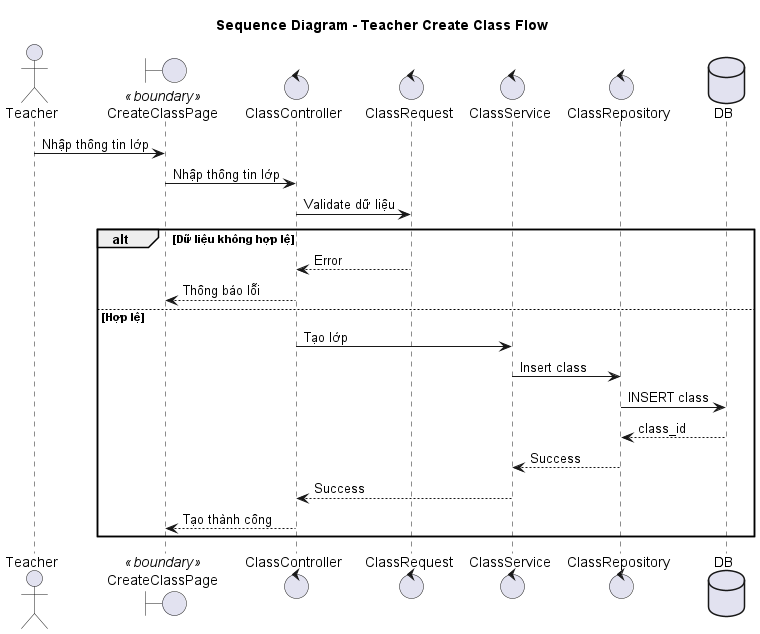

The diagram above was rendered by PlantUML. Its source (embedded in the PNG):
@startuml create_class_sequence
title Sequence Diagram - Teacher Create Class Flow

actor Teacher
boundary "CreateClassPage" as UI <<boundary>>
control ClassController
control ClassRequest
control ClassService
control ClassRepository
database DB

Teacher -> UI: Nhập thông tin lớp
UI -> ClassController: Nhập thông tin lớp

ClassController -> ClassRequest: Validate dữ liệu

alt Dữ liệu không hợp lệ
    ClassRequest --> ClassController: Error
    ClassController --> UI: Thông báo lỗi
else Hợp lệ
    ClassController -> ClassService: Tạo lớp

    ClassService -> ClassRepository: Insert class
    ClassRepository -> DB: INSERT class
    DB --> ClassRepository: class_id

    ClassRepository --> ClassService: Success
    ClassService --> ClassController: Success
    ClassController --> UI: Tạo thành công
end

@enduml